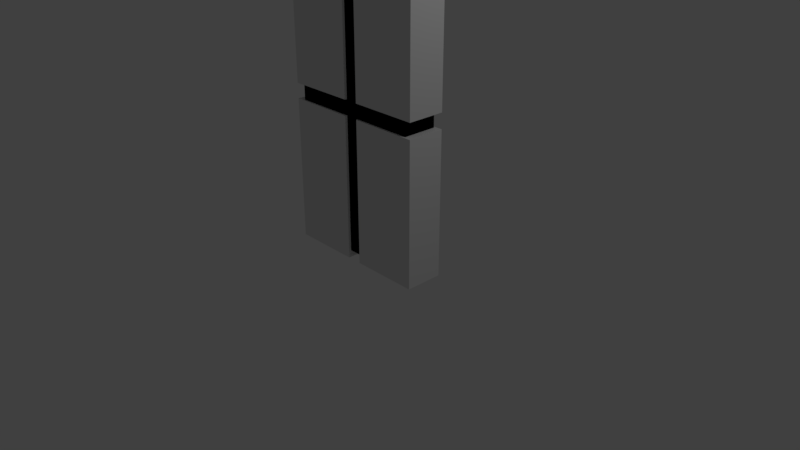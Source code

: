 # Source: Stone_Pillar.blend  (saved by Blender 2.79.0; exported with 4.5.12 LTS)
import bpy
from mathutils import Matrix  # noqa: F401  (used for matrix-valued properties, if any)

bpy.ops.wm.read_factory_settings(use_empty=True)
scene = bpy.context.scene
scene.name = 'Scene'

# ---- collections
col_collection_1 = bpy.data.collections.new('Collection 1'); scene.collection.children.link(col_collection_1)

# ---- materials (node trees are filled in below, after node groups)
mat_grey = bpy.data.materials.new('Grey')
mat_grey.alpha_threshold = 0.0
mat_grey.use_transparent_shadow = False
mat_grey.roughness = 0.5
mat_grey.line_color = (0.0, 0.0, 0.0, 1.0)
mat_black = bpy.data.materials.new('Black')
mat_black.alpha_threshold = 0.0
mat_black.use_transparent_shadow = False
mat_black.diffuse_color = (0.0, 0.0, 0.0, 1.0)
mat_black.roughness = 0.5

# ---- material node trees

# ---- world
world_world = bpy.data.worlds.new('World'); scene.world = world_world
world_world.color = (0.05088, 0.05088, 0.05088)
world_world.use_sun_shadow = False
world_world.sun_shadow_jitter_overblur = 0.0
world_world.cycles.sampling_method = 'MANUAL'

# ---- cameras
cam_camera = bpy.data.cameras.new('Camera')
cam_camera.clip_end = 100.0
cam_camera.lens = 35.0
cam_camera.sensor_width = 32.0
cam_camera.sensor_height = 18.0
cam_camera.ortho_scale = 7.314
cam_camera.dof.focus_distance = 0.0
cam_camera.dof.aperture_fstop = 128.0

# ---- lights
light_lamp = bpy.data.lights.new('Lamp', 'POINT')
light_lamp.transmission_factor = 0.0
light_lamp.cutoff_distance = 30.0
light_lamp.energy = 100.0
light_lamp.shadow_buffer_clip_start = 1.001
light_lamp.shadow_soft_size = 0.1
light_lamp.shadow_maximum_resolution = 0.006
light_lamp.use_absolute_resolution = True

# ---- meshes
me_cube = bpy.data.meshes.new('Cube')
me_cube.from_pydata([(-1.0, -0.25, -4.0), (-1.0, -0.25, 4.0), (-1.0, 0.25, -4.0), (-1.0, 0.25, 4.0), (1.0, -0.25, -4.0), (1.0, -0.25, 4.0), (1.0, 0.25, -4.0), (1.0, 0.25, 4.0), (-1.0, -0.25, -1.9), (-1.0, -0.25, 0.1), (-1.0, -0.25, 2.1), (-1.0, 0.25, 2.1), (-1.0, 0.25, 0.1), (-1.0, 0.25, -1.9), (1.0, 0.25, 2.1), (1.0, 0.25, 0.1), (1.0, 0.25, -1.9), (1.0, -0.25, 2.1), (1.0, -0.25, 0.1), (1.0, -0.25, -1.9), (-1.0, -0.25, 1.9), (-1.0, 0.25, 1.9), (1.0, 0.25, 1.9), (1.0, -0.25, 1.9), (-1.0, -0.25, -0.1), (-1.0, 0.25, -0.1), (1.0, 0.25, -0.1), (1.0, -0.25, -0.1), (-1.0, 0.25, -2.1), (1.0, 0.25, -2.1), (1.0, -0.25, -2.1), (-1.0, -0.25, -2.1), (0.1, 0.25, -4.0), (0.1, 0.25, 4.0), (0.1, -0.25, -4.0), (0.1, -0.25, 4.0), (0.1, -0.25, -1.9), (0.1, -0.25, 0.1), (0.1, -0.25, 2.1), (0.1, 0.25, -1.9), (0.1, 0.25, 0.1), (0.1, 0.25, 2.1), (0.1, 0.25, 1.9), (0.1, -0.25, 1.9), (0.1, 0.25, -0.1), (0.1, -0.25, -0.1), (0.1, 0.25, -2.1), (0.1, -0.25, -2.1), (-0.1, 0.25, -4.0), (-0.1, -0.25, 4.0), (-0.1, -0.25, -1.9), (-0.1, -0.25, 0.1), (-0.1, -0.25, 2.1), (-0.1, -0.25, 1.9), (-0.1, -0.25, -0.1), (-0.1, -0.25, -2.1), (-0.1, 0.25, 4.0), (-0.1, -0.25, -4.0), (-0.1, 0.25, -1.9), (-0.1, 0.25, 0.1), (-0.1, 0.25, 2.1), (-0.1, 0.25, 1.9), (-0.1, 0.25, -0.1), (-0.1, 0.25, -2.1), (-0.9, -0.225, -2.1), (-0.9, -0.225, -1.9), (-0.9, -0.225, -0.1), (-0.9, -0.225, 0.1), (-0.9, -0.225, 1.9), (-0.9, -0.225, 2.1), (-0.09, -0.225, -1.9), (-0.09, -0.225, 0.1), (-0.09, -0.225, 2.1), (0.9, 0.225, -1.9), (0.9, -0.225, -1.9), (0.9, 0.225, 0.1), (0.9, -0.225, 0.1), (0.9, 0.225, 2.1), (0.9, -0.225, 2.1), (0.09, 0.225, -1.9), (0.09, 0.225, 0.1), (0.09, 0.225, 2.1), (-0.9, 0.225, -1.9), (-0.9, 0.225, 0.1), (-0.9, 0.225, 2.1), (-0.9, 0.225, 1.9), (0.9, 0.225, 1.9), (0.9, -0.225, 1.9), (0.09, 0.225, 1.9), (-0.09, -0.225, 1.9), (-0.9, 0.225, -0.1), (0.9, 0.225, -0.1), (0.9, -0.225, -0.1), (0.09, 0.225, -0.1), (-0.09, -0.225, -0.1), (-0.9, 0.225, -2.1), (0.9, 0.225, -2.1), (0.9, -0.225, -2.1), (0.09, 0.225, -2.1), (-0.09, -0.225, -2.1), (-0.09, 0.225, 3.9), (0.09, 0.225, 3.9), (-0.09, -0.225, -3.9), (0.09, -0.225, -3.9), (0.09, -0.225, -1.9), (0.09, -0.225, 0.1), (0.09, -0.225, 2.1), (-0.09, 0.225, -1.9), (-0.09, 0.225, 0.1), (-0.09, 0.225, 2.1), (-0.09, 0.225, 1.9), (0.09, -0.225, 1.9), (-0.09, 0.225, -0.1), (0.09, -0.225, -0.1), (-0.09, 0.225, -2.1), (0.09, -0.225, -2.1), (0.09, 0.225, -3.9), (0.09, -0.225, 3.9), (-0.09, 0.225, -3.9), (-0.09, -0.225, 3.9)], [], [(10, 1, 3, 11), (41, 33, 7, 14), (14, 7, 5, 17), (52, 49, 1, 10), (32, 6, 4, 34), (56, 3, 1, 49), (25, 24, 66, 90), (45, 27, 92, 113), (43, 23, 87, 111), (49, 52, 72, 119), (56, 49, 119, 100), (20, 53, 89, 68), (23, 22, 86, 87), (22, 42, 88, 86), (21, 20, 68, 85), (17, 38, 106, 78), (53, 51, 71, 89), (18, 37, 105, 76), (9, 20, 21, 12), (40, 42, 22, 15), (15, 22, 23, 18), (51, 53, 20, 9), (8, 24, 25, 13), (39, 44, 26, 16), (16, 26, 27, 19), (50, 54, 24, 8), (0, 31, 28, 2), (32, 46, 29, 6), (6, 29, 30, 4), (57, 55, 31, 0), (4, 30, 47, 34), (33, 41, 81, 101), (19, 27, 45, 36), (54, 50, 70, 94), (18, 23, 43, 37), (19, 36, 104, 74), (38, 35, 117, 106), (55, 57, 102, 99), (32, 34, 103, 116), (48, 63, 114, 118), (35, 33, 101, 117), (58, 62, 112, 107), (7, 33, 35, 5), (10, 11, 84, 69), (17, 5, 35, 38), (59, 61, 110, 108), (11, 3, 56, 60), (2, 48, 57, 0), (9, 12, 83, 67), (8, 13, 82, 65), (31, 55, 99, 64), (12, 21, 61, 59), (13, 25, 62, 58), (2, 28, 63, 48), (41, 14, 77, 81), (30, 29, 96, 97), (40, 15, 75, 80), (29, 46, 98, 96), (57, 48, 118, 102), (39, 16, 73, 79), (28, 31, 64, 95), (60, 56, 100, 109), (99, 70, 65, 64), (94, 71, 67, 66), (89, 72, 69, 68), (96, 73, 74, 97), (91, 75, 76, 92), (86, 77, 78, 87), (98, 79, 73, 96), (93, 80, 75, 91), (88, 81, 77, 86), (64, 65, 82, 95), (66, 67, 83, 90), (68, 69, 84, 85), (118, 114, 98, 116), (107, 112, 93, 79), (108, 110, 88, 80), (110, 109, 81, 88), (112, 108, 80, 93), (114, 107, 79, 98), (87, 78, 106, 111), (92, 76, 105, 113), (97, 74, 104, 115), (118, 116, 103, 102), (109, 100, 101, 81), (95, 82, 107, 114), (90, 83, 108, 112), (85, 84, 109, 110), (103, 115, 99, 102), (104, 113, 94, 70), (105, 111, 89, 71), (111, 106, 72, 89), (113, 105, 71, 94), (115, 104, 70, 99), (101, 100, 119, 117), (106, 117, 119, 72), (47, 30, 97, 115), (26, 44, 93, 91), (13, 58, 107, 82), (34, 47, 115, 103), (27, 26, 91, 92), (50, 8, 65, 70), (12, 59, 108, 83), (46, 32, 116, 98), (24, 54, 94, 66), (51, 9, 67, 71), (11, 60, 109, 84), (36, 45, 113, 104), (52, 10, 69, 72), (61, 21, 85, 110), (44, 39, 79, 93), (16, 19, 74, 73), (62, 25, 90, 112), (37, 43, 111, 105), (15, 18, 76, 75), (63, 28, 95, 114), (42, 40, 80, 88), (14, 17, 78, 77)])
me_cube.polygons.foreach_set('material_index', [0, 0, 0, 0, 0, 0, 0, 0, 0, 0, 0, 0, 0, 0, 0, 0, 0, 0, 0, 0, 0, 0, 0, 0, 0, 0, 0, 0, 0, 0, 0, 0, 0, 0, 0, 0, 0, 0, 0, 0, 0, 0, 0, 0, 0, 0, 0, 0, 0, 0, 0, 0, 0, 0, 0, 0, 0, 0, 0, 0, 0, 0, 1, 1, 1, 1, 1, 1, 1, 1, 1, 1, 1, 1, 1, 1, 1, 1, 1, 1, 1, 1, 1, 1, 1, 1, 1, 1, 1, 1, 1, 1, 1, 1, 1, 1, 0, 0, 0, 0, 0, 0, 0, 0, 0, 0, 0, 0, 0, 0, 0, 0, 0, 0, 0, 0, 0, 0])
me_cube.materials.append(mat_grey)
me_cube.materials.append(mat_black)
me_cube.use_remesh_preserve_volume = False
me_cube.use_remesh_preserve_attributes = False
me_cube.use_mirror_vertex_groups = False
me_cube.update()

# ---- objects
ob_stone_pillar = bpy.data.objects.new('Stone Pillar', me_cube)
ob_lamp = bpy.data.objects.new('Lamp', light_lamp)
ob_camera = bpy.data.objects.new('Camera', cam_camera)

# ---- transforms, parenting, visibility, modifiers, constraints
ob_stone_pillar.location = (0.0, 0.0, 4.0)
ob_stone_pillar.lineart.crease_threshold = 0.0
ob_lamp.location = (4.076, 1.005, 5.904)
ob_lamp.rotation_euler = (0.6503, 0.05522, 1.866)
ob_lamp.lock_rotations_4d = False
ob_lamp.empty_display_type = 'ARROWS'
ob_lamp.color = (0.0, 0.0, 0.0, 0.0)
ob_lamp.lineart.crease_threshold = 0.0
ob_camera.location = (7.481, -6.508, 5.344)
ob_camera.rotation_euler = (1.109, 0.0, 0.8149)
ob_camera.lock_rotations_4d = False
ob_camera.empty_display_type = 'ARROWS'
ob_camera.color = (0.0, 0.0, 0.0, 0.0)
ob_camera.display_type = 'WIRE'
ob_camera.lineart.crease_threshold = 0.0

# ---- collection membership
col_collection_1.objects.link(ob_stone_pillar)
col_collection_1.objects.link(ob_lamp)
col_collection_1.objects.link(ob_camera)

# ---- scene / render settings (as saved in the file)
scene.camera = ob_camera
scene.frame_start = 1; scene.frame_end = 250; scene.frame_set(1)
scene.render.engine = 'BLENDER_EEVEE_NEXT'
scene.render.resolution_percentage = 50
scene.render.dither_intensity = 0.0
scene.cycles.use_denoising = False
scene.cycles.samples = 128
scene.cycles.sampling_pattern = 'TABULATED_SOBOL'
scene.cycles.use_adaptive_sampling = False
scene.cycles.use_light_tree = False
scene.cycles.blur_glossy = 0.0
scene.cycles.sample_clamp_indirect = 0.0
scene.view_settings.view_transform = 'Standard'
bpy.context.view_layer.update()
